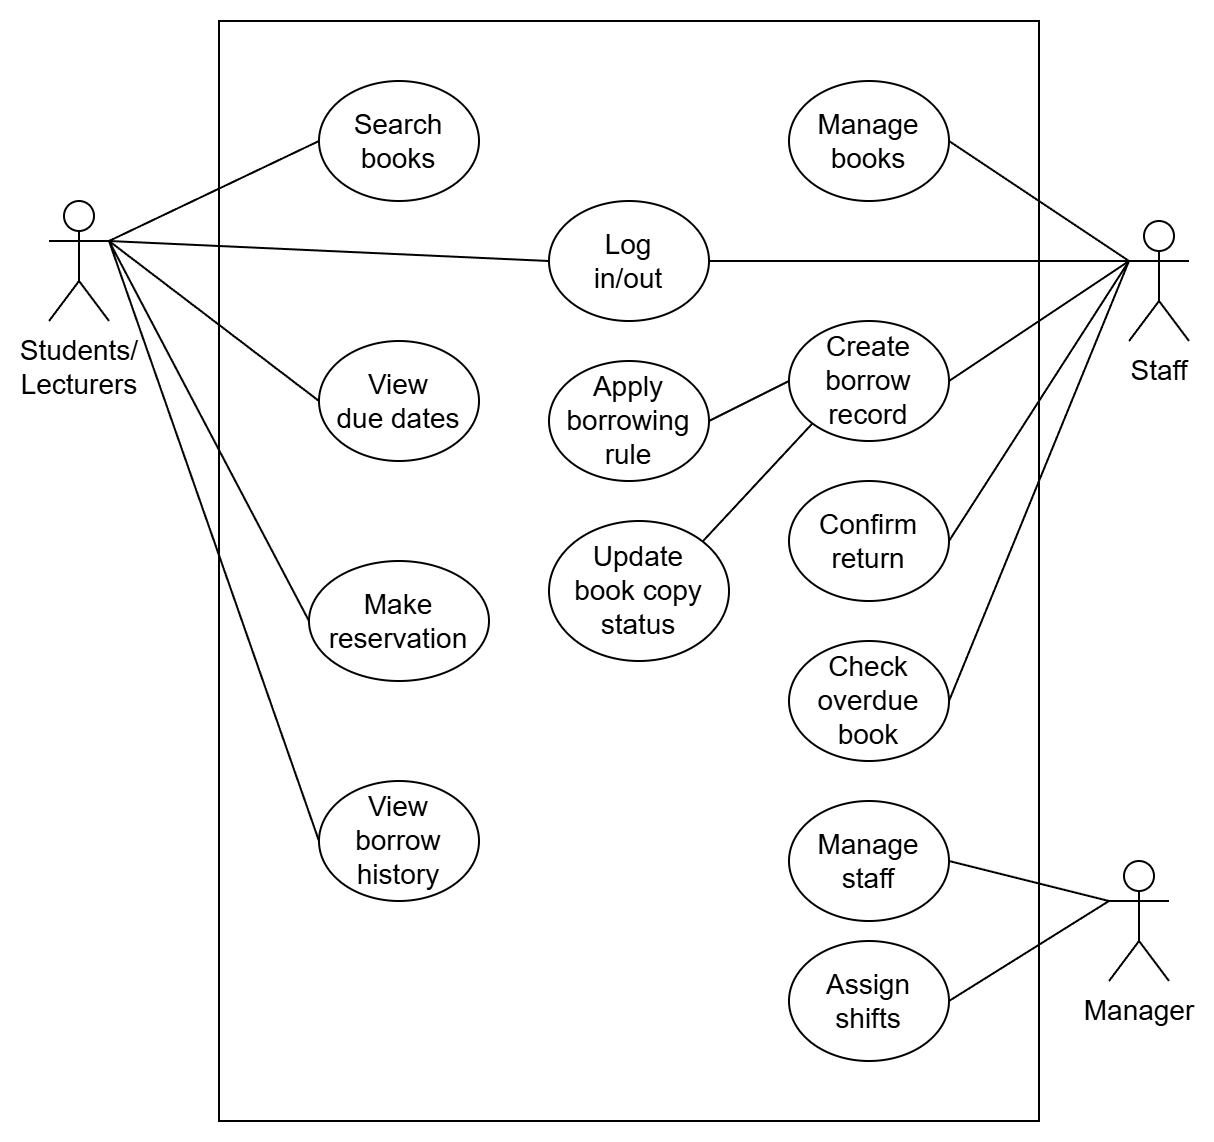

The diagram above was exported from draw.io. Its source (the exported page's mxGraphModel, read from the mxfile embedded in the PNG):
<mxGraphModel dx="718" dy="2144" grid="1" gridSize="10" guides="1" tooltips="1" connect="1" arrows="1" fold="1" page="1" pageScale="1" pageWidth="2336" pageHeight="1654" math="0" shadow="0">
  <root>
    <mxCell id="0" />
    <mxCell id="1" parent="0" />
    <mxCell id="2Ll6qflyT6CyqXnnkgN5-1" parent="1" style="rounded=0;whiteSpace=wrap;html=1;" value="" vertex="1">
      <mxGeometry height="550" width="410" x="355" y="180" as="geometry" />
    </mxCell>
    <mxCell id="2Ll6qflyT6CyqXnnkgN5-2" parent="1" style="shape=umlActor;verticalLabelPosition=bottom;verticalAlign=top;html=1;outlineConnect=0;" value="&lt;span style=&quot;font-size: 14px;&quot;&gt;Students/&lt;/span&gt;&lt;div&gt;&lt;span style=&quot;font-size: 14px;&quot;&gt;Lecturers&lt;/span&gt;&lt;/div&gt;" vertex="1">
      <mxGeometry height="60" width="30" x="270" y="270" as="geometry" />
    </mxCell>
    <mxCell id="2Ll6qflyT6CyqXnnkgN5-4" parent="1" style="ellipse;whiteSpace=wrap;html=1;fontSize=14;" value="&lt;span&gt;Log&lt;/span&gt;&lt;div&gt;&lt;span&gt;in/out&lt;/span&gt;&lt;/div&gt;" vertex="1">
      <mxGeometry height="60" width="80" x="520" y="270" as="geometry" />
    </mxCell>
    <mxCell id="8BeKQ4x1KzVX2pMut9SW-2" parent="1" style="ellipse;whiteSpace=wrap;html=1;fontSize=14;" value="&lt;span&gt;Search&lt;/span&gt;&lt;div&gt;&lt;span&gt;books&lt;/span&gt;&lt;/div&gt;" vertex="1">
      <mxGeometry height="60" width="80" x="405" y="210" as="geometry" />
    </mxCell>
    <mxCell id="8BeKQ4x1KzVX2pMut9SW-5" parent="1" style="ellipse;whiteSpace=wrap;html=1;fontSize=14;" value="&lt;span&gt;View&lt;/span&gt;&lt;div&gt;&lt;span&gt;due dates&lt;/span&gt;&lt;/div&gt;" vertex="1">
      <mxGeometry height="60" width="80" x="405" y="340" as="geometry" />
    </mxCell>
    <mxCell id="8BeKQ4x1KzVX2pMut9SW-6" parent="1" style="ellipse;whiteSpace=wrap;html=1;fontSize=14;" value="&lt;span&gt;View&lt;/span&gt;&lt;div&gt;&lt;span&gt;borrow&lt;/span&gt;&lt;/div&gt;&lt;div&gt;&lt;span&gt;history&lt;/span&gt;&lt;/div&gt;" vertex="1">
      <mxGeometry height="60" width="80" x="405" y="560" as="geometry" />
    </mxCell>
    <mxCell id="8BeKQ4x1KzVX2pMut9SW-7" parent="1" style="ellipse;whiteSpace=wrap;html=1;fontSize=14;" value="&lt;span&gt;Make&lt;/span&gt;&lt;div&gt;&lt;span&gt;reservation&lt;/span&gt;&lt;/div&gt;" vertex="1">
      <mxGeometry height="60" width="90" x="400" y="450" as="geometry" />
    </mxCell>
    <mxCell id="8BeKQ4x1KzVX2pMut9SW-9" parent="1" style="ellipse;whiteSpace=wrap;html=1;fontSize=14;" value="&lt;span&gt;Manage&lt;/span&gt;&lt;div&gt;&lt;span&gt;books&lt;/span&gt;&lt;/div&gt;" vertex="1">
      <mxGeometry height="60" width="80" x="640" y="210" as="geometry" />
    </mxCell>
    <mxCell id="8BeKQ4x1KzVX2pMut9SW-10" parent="1" style="ellipse;whiteSpace=wrap;html=1;fontSize=14;" value="Create&lt;div&gt;borrow&lt;/div&gt;&lt;div&gt;record&lt;/div&gt;" vertex="1">
      <mxGeometry height="60" width="80" x="640" y="330" as="geometry" />
    </mxCell>
    <mxCell id="xG-7Prlzw4i4VzClKSNY-1" parent="1" style="ellipse;whiteSpace=wrap;html=1;fontSize=14;" value="Confirm&lt;div&gt;return&lt;/div&gt;" vertex="1">
      <mxGeometry height="60" width="80" x="640" y="410" as="geometry" />
    </mxCell>
    <mxCell id="xG-7Prlzw4i4VzClKSNY-2" parent="1" style="ellipse;whiteSpace=wrap;html=1;fontSize=14;" value="Check&lt;div&gt;overdue&lt;/div&gt;&lt;div&gt;book&lt;/div&gt;" vertex="1">
      <mxGeometry height="60" width="80" x="640" y="490" as="geometry" />
    </mxCell>
    <mxCell id="xG-7Prlzw4i4VzClKSNY-3" parent="1" style="ellipse;whiteSpace=wrap;html=1;fontSize=14;" value="Apply&lt;div&gt;borrowing&lt;/div&gt;&lt;div&gt;rule&lt;/div&gt;" vertex="1">
      <mxGeometry height="60" width="80" x="520" y="350" as="geometry" />
    </mxCell>
    <mxCell id="xG-7Prlzw4i4VzClKSNY-4" parent="1" style="ellipse;whiteSpace=wrap;html=1;fontSize=14;" value="Update&lt;div&gt;book copy&lt;div&gt;status&lt;/div&gt;&lt;/div&gt;" vertex="1">
      <mxGeometry height="70" width="90" x="520" y="430" as="geometry" />
    </mxCell>
    <mxCell id="xG-7Prlzw4i4VzClKSNY-5" parent="1" style="ellipse;whiteSpace=wrap;html=1;fontSize=14;" value="Manage&lt;div&gt;staff&lt;/div&gt;" vertex="1">
      <mxGeometry height="60" width="80" x="640" y="570" as="geometry" />
    </mxCell>
    <mxCell id="xG-7Prlzw4i4VzClKSNY-6" parent="1" style="ellipse;whiteSpace=wrap;html=1;fontSize=14;" value="Assign&lt;div&gt;shifts&lt;/div&gt;" vertex="1">
      <mxGeometry height="60" width="80" x="640" y="640" as="geometry" />
    </mxCell>
    <mxCell id="xG-7Prlzw4i4VzClKSNY-9" parent="1" style="shape=umlActor;verticalLabelPosition=bottom;verticalAlign=top;html=1;outlineConnect=0;" value="&lt;span style=&quot;font-size: 14px;&quot;&gt;Manager&lt;/span&gt;" vertex="1">
      <mxGeometry height="60" width="30" x="800" y="600" as="geometry" />
    </mxCell>
    <mxCell id="xG-7Prlzw4i4VzClKSNY-10" parent="1" style="shape=umlActor;verticalLabelPosition=bottom;verticalAlign=top;html=1;outlineConnect=0;" value="&lt;span style=&quot;font-size: 14px;&quot;&gt;Staff&lt;/span&gt;" vertex="1">
      <mxGeometry height="60" width="30" x="810" y="280" as="geometry" />
    </mxCell>
    <mxCell id="xG-7Prlzw4i4VzClKSNY-11" edge="1" parent="1" source="2Ll6qflyT6CyqXnnkgN5-2" style="endArrow=none;html=1;rounded=0;exitX=1;exitY=0.3333333333333333;exitDx=0;exitDy=0;exitPerimeter=0;entryX=0;entryY=0.5;entryDx=0;entryDy=0;endFill=0;" target="8BeKQ4x1KzVX2pMut9SW-2" value="">
      <mxGeometry height="50" relative="1" width="50" as="geometry">
        <mxPoint x="370" y="370" as="sourcePoint" />
        <mxPoint x="420" y="320" as="targetPoint" />
      </mxGeometry>
    </mxCell>
    <mxCell id="xG-7Prlzw4i4VzClKSNY-12" edge="1" parent="1" source="2Ll6qflyT6CyqXnnkgN5-2" style="endArrow=none;html=1;rounded=0;entryX=0;entryY=0.5;entryDx=0;entryDy=0;endFill=0;exitX=1;exitY=0.3333333333333333;exitDx=0;exitDy=0;exitPerimeter=0;" target="8BeKQ4x1KzVX2pMut9SW-5" value="">
      <mxGeometry height="50" relative="1" width="50" as="geometry">
        <mxPoint x="320" y="310" as="sourcePoint" />
        <mxPoint x="450" y="310" as="targetPoint" />
      </mxGeometry>
    </mxCell>
    <mxCell id="xG-7Prlzw4i4VzClKSNY-13" edge="1" parent="1" source="2Ll6qflyT6CyqXnnkgN5-2" style="endArrow=none;html=1;rounded=0;exitX=1;exitY=0.3333333333333333;exitDx=0;exitDy=0;exitPerimeter=0;entryX=0;entryY=0.5;entryDx=0;entryDy=0;endFill=0;" target="8BeKQ4x1KzVX2pMut9SW-7" value="">
      <mxGeometry height="50" relative="1" width="50" as="geometry">
        <mxPoint x="400" y="370" as="sourcePoint" />
        <mxPoint x="480" y="330" as="targetPoint" />
      </mxGeometry>
    </mxCell>
    <mxCell id="xG-7Prlzw4i4VzClKSNY-14" edge="1" parent="1" source="2Ll6qflyT6CyqXnnkgN5-2" style="endArrow=none;html=1;rounded=0;exitX=1;exitY=0.3333333333333333;exitDx=0;exitDy=0;exitPerimeter=0;entryX=0;entryY=0.5;entryDx=0;entryDy=0;endFill=0;" target="8BeKQ4x1KzVX2pMut9SW-6" value="">
      <mxGeometry height="50" relative="1" width="50" as="geometry">
        <mxPoint x="390" y="380" as="sourcePoint" />
        <mxPoint x="470" y="340" as="targetPoint" />
      </mxGeometry>
    </mxCell>
    <mxCell id="xG-7Prlzw4i4VzClKSNY-19" edge="1" parent="1" source="8BeKQ4x1KzVX2pMut9SW-10" style="endArrow=none;html=1;rounded=0;exitX=0;exitY=0.5;exitDx=0;exitDy=0;entryX=1;entryY=0.5;entryDx=0;entryDy=0;endFill=0;" target="xG-7Prlzw4i4VzClKSNY-3" value="">
      <mxGeometry height="50" relative="1" width="50" as="geometry">
        <mxPoint x="530" y="430" as="sourcePoint" />
        <mxPoint x="610" y="390" as="targetPoint" />
      </mxGeometry>
    </mxCell>
    <mxCell id="xG-7Prlzw4i4VzClKSNY-20" edge="1" parent="1" source="xG-7Prlzw4i4VzClKSNY-4" style="endArrow=none;html=1;rounded=0;exitX=1;exitY=0;exitDx=0;exitDy=0;entryX=0;entryY=1;entryDx=0;entryDy=0;endFill=0;" target="8BeKQ4x1KzVX2pMut9SW-10" value="">
      <mxGeometry height="50" relative="1" width="50" as="geometry">
        <mxPoint x="560" y="450" as="sourcePoint" />
        <mxPoint x="640" y="410" as="targetPoint" />
      </mxGeometry>
    </mxCell>
    <mxCell id="xG-7Prlzw4i4VzClKSNY-21" edge="1" parent="1" source="xG-7Prlzw4i4VzClKSNY-10" style="endArrow=none;html=1;rounded=0;exitX=0;exitY=0.3333333333333333;exitDx=0;exitDy=0;exitPerimeter=0;entryX=1;entryY=0.5;entryDx=0;entryDy=0;endFill=0;" target="8BeKQ4x1KzVX2pMut9SW-9" value="">
      <mxGeometry height="50" relative="1" width="50" as="geometry">
        <mxPoint x="590" y="460" as="sourcePoint" />
        <mxPoint x="670" y="420" as="targetPoint" />
      </mxGeometry>
    </mxCell>
    <mxCell id="xG-7Prlzw4i4VzClKSNY-22" edge="1" parent="1" source="xG-7Prlzw4i4VzClKSNY-10" style="endArrow=none;html=1;rounded=0;exitX=0;exitY=0.3333333333333333;exitDx=0;exitDy=0;exitPerimeter=0;entryX=1;entryY=0.5;entryDx=0;entryDy=0;endFill=0;" target="8BeKQ4x1KzVX2pMut9SW-10" value="">
      <mxGeometry height="50" relative="1" width="50" as="geometry">
        <mxPoint x="590" y="460" as="sourcePoint" />
        <mxPoint x="670" y="420" as="targetPoint" />
      </mxGeometry>
    </mxCell>
    <mxCell id="xG-7Prlzw4i4VzClKSNY-23" edge="1" parent="1" source="xG-7Prlzw4i4VzClKSNY-10" style="endArrow=none;html=1;rounded=0;exitX=0;exitY=0.3333333333333333;exitDx=0;exitDy=0;exitPerimeter=0;entryX=1;entryY=0.5;entryDx=0;entryDy=0;endFill=0;" target="xG-7Prlzw4i4VzClKSNY-2" value="">
      <mxGeometry height="50" relative="1" width="50" as="geometry">
        <mxPoint x="810" y="330" as="sourcePoint" />
        <mxPoint x="890" y="290" as="targetPoint" />
      </mxGeometry>
    </mxCell>
    <mxCell id="xG-7Prlzw4i4VzClKSNY-24" edge="1" parent="1" source="xG-7Prlzw4i4VzClKSNY-10" style="endArrow=none;html=1;rounded=0;exitX=0;exitY=0.3333333333333333;exitDx=0;exitDy=0;exitPerimeter=0;entryX=1;entryY=0.5;entryDx=0;entryDy=0;endFill=0;" target="xG-7Prlzw4i4VzClKSNY-1" value="">
      <mxGeometry height="50" relative="1" width="50" as="geometry">
        <mxPoint x="820" y="330" as="sourcePoint" />
        <mxPoint x="900" y="290" as="targetPoint" />
      </mxGeometry>
    </mxCell>
    <mxCell id="xG-7Prlzw4i4VzClKSNY-25" edge="1" parent="1" source="xG-7Prlzw4i4VzClKSNY-9" style="endArrow=none;html=1;rounded=0;exitX=0;exitY=0.3333333333333333;exitDx=0;exitDy=0;exitPerimeter=0;entryX=1;entryY=0.5;entryDx=0;entryDy=0;endFill=0;" target="xG-7Prlzw4i4VzClKSNY-6" value="">
      <mxGeometry height="50" relative="1" width="50" as="geometry">
        <mxPoint x="870" y="510" as="sourcePoint" />
        <mxPoint x="790" y="650" as="targetPoint" />
      </mxGeometry>
    </mxCell>
    <mxCell id="xG-7Prlzw4i4VzClKSNY-26" edge="1" parent="1" source="xG-7Prlzw4i4VzClKSNY-9" style="endArrow=none;html=1;rounded=0;exitX=0;exitY=0.3333333333333333;exitDx=0;exitDy=0;exitPerimeter=0;entryX=1;entryY=0.5;entryDx=0;entryDy=0;endFill=0;" target="xG-7Prlzw4i4VzClKSNY-5" value="">
      <mxGeometry height="50" relative="1" width="50" as="geometry">
        <mxPoint x="880" y="520" as="sourcePoint" />
        <mxPoint x="800" y="660" as="targetPoint" />
      </mxGeometry>
    </mxCell>
    <mxCell id="xG-7Prlzw4i4VzClKSNY-28" edge="1" parent="1" source="2Ll6qflyT6CyqXnnkgN5-4" style="endArrow=none;html=1;rounded=0;exitX=0;exitY=0.5;exitDx=0;exitDy=0;entryX=1;entryY=0.3333333333333333;entryDx=0;entryDy=0;entryPerimeter=0;endFill=0;" target="2Ll6qflyT6CyqXnnkgN5-2" value="">
      <mxGeometry height="50" relative="1" width="50" as="geometry">
        <mxPoint x="640" y="240" as="sourcePoint" />
        <mxPoint x="300" y="490" as="targetPoint" />
      </mxGeometry>
    </mxCell>
    <mxCell id="xG-7Prlzw4i4VzClKSNY-29" edge="1" parent="1" source="xG-7Prlzw4i4VzClKSNY-10" style="endArrow=none;html=1;rounded=0;exitX=0;exitY=0.3333333333333333;exitDx=0;exitDy=0;exitPerimeter=0;entryX=1;entryY=0.5;entryDx=0;entryDy=0;endFill=0;" target="2Ll6qflyT6CyqXnnkgN5-4" value="">
      <mxGeometry height="50" relative="1" width="50" as="geometry">
        <mxPoint x="660" y="330" as="sourcePoint" />
        <mxPoint x="580" y="470" as="targetPoint" />
      </mxGeometry>
    </mxCell>
  </root>
</mxGraphModel>